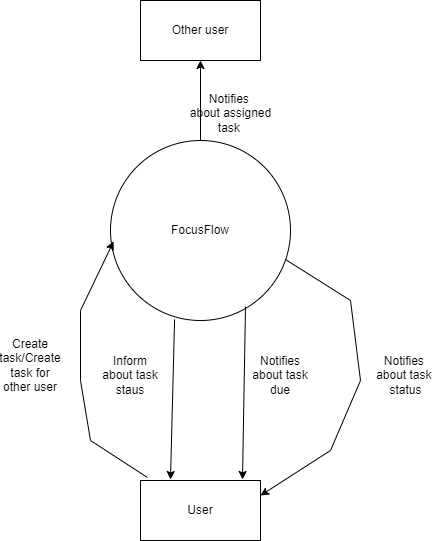

The diagram above was exported from draw.io. Its source (the exported page's mxGraphModel, read from the mxfile embedded in the PNG):
<mxGraphModel dx="1434" dy="844" grid="1" gridSize="10" guides="1" tooltips="1" connect="1" arrows="1" fold="1" page="1" pageScale="1" pageWidth="827" pageHeight="1169" math="0" shadow="0">
  <root>
    <mxCell id="WIyWlLk6GJQsqaUBKTNV-0" />
    <mxCell id="WIyWlLk6GJQsqaUBKTNV-1" parent="WIyWlLk6GJQsqaUBKTNV-0" />
    <mxCell id="XsogKw7PLIz15zWdZZEN-11" value="FocusFlow" style="ellipse;whiteSpace=wrap;html=1;aspect=fixed;" vertex="1" parent="WIyWlLk6GJQsqaUBKTNV-1">
      <mxGeometry x="290" y="300" width="180" height="180" as="geometry" />
    </mxCell>
    <mxCell id="XsogKw7PLIz15zWdZZEN-12" value="Other user" style="rounded=0;whiteSpace=wrap;html=1;" vertex="1" parent="WIyWlLk6GJQsqaUBKTNV-1">
      <mxGeometry x="320" y="160" width="120" height="60" as="geometry" />
    </mxCell>
    <mxCell id="XsogKw7PLIz15zWdZZEN-13" value="User" style="rounded=0;whiteSpace=wrap;html=1;" vertex="1" parent="WIyWlLk6GJQsqaUBKTNV-1">
      <mxGeometry x="320" y="640" width="120" height="60" as="geometry" />
    </mxCell>
    <mxCell id="XsogKw7PLIz15zWdZZEN-17" value="" style="endArrow=classic;html=1;rounded=0;entryX=0.5;entryY=1;entryDx=0;entryDy=0;" edge="1" parent="WIyWlLk6GJQsqaUBKTNV-1" target="XsogKw7PLIz15zWdZZEN-12">
      <mxGeometry width="50" height="50" relative="1" as="geometry">
        <mxPoint x="380" y="300" as="sourcePoint" />
        <mxPoint x="430" y="290" as="targetPoint" />
      </mxGeometry>
    </mxCell>
    <mxCell id="XsogKw7PLIz15zWdZZEN-19" value="" style="endArrow=classic;html=1;rounded=0;exitX=0.356;exitY=0.994;exitDx=0;exitDy=0;exitPerimeter=0;" edge="1" parent="WIyWlLk6GJQsqaUBKTNV-1" source="XsogKw7PLIz15zWdZZEN-11">
      <mxGeometry width="50" height="50" relative="1" as="geometry">
        <mxPoint x="380" y="340" as="sourcePoint" />
        <mxPoint x="350" y="639" as="targetPoint" />
      </mxGeometry>
    </mxCell>
    <mxCell id="XsogKw7PLIz15zWdZZEN-20" value="" style="endArrow=classic;html=1;rounded=0;exitX=0.058;exitY=-0.05;exitDx=0;exitDy=0;exitPerimeter=0;entryX=0.017;entryY=0.561;entryDx=0;entryDy=0;entryPerimeter=0;" edge="1" parent="WIyWlLk6GJQsqaUBKTNV-1" source="XsogKw7PLIz15zWdZZEN-13" target="XsogKw7PLIz15zWdZZEN-11">
      <mxGeometry width="50" height="50" relative="1" as="geometry">
        <mxPoint x="380" y="520" as="sourcePoint" />
        <mxPoint x="430" y="470" as="targetPoint" />
        <Array as="points">
          <mxPoint x="270" y="600" />
          <mxPoint x="260" y="540" />
          <mxPoint x="260" y="470" />
        </Array>
      </mxGeometry>
    </mxCell>
    <mxCell id="XsogKw7PLIz15zWdZZEN-21" value="" style="endArrow=classic;html=1;rounded=0;exitX=0.75;exitY=0.922;exitDx=0;exitDy=0;exitPerimeter=0;entryX=0.85;entryY=-0.017;entryDx=0;entryDy=0;entryPerimeter=0;" edge="1" parent="WIyWlLk6GJQsqaUBKTNV-1" source="XsogKw7PLIz15zWdZZEN-11" target="XsogKw7PLIz15zWdZZEN-13">
      <mxGeometry width="50" height="50" relative="1" as="geometry">
        <mxPoint x="380" y="520" as="sourcePoint" />
        <mxPoint x="430" y="470" as="targetPoint" />
      </mxGeometry>
    </mxCell>
    <mxCell id="XsogKw7PLIz15zWdZZEN-22" value="" style="endArrow=classic;html=1;rounded=0;exitX=0.972;exitY=0.661;exitDx=0;exitDy=0;exitPerimeter=0;entryX=1;entryY=0.25;entryDx=0;entryDy=0;" edge="1" parent="WIyWlLk6GJQsqaUBKTNV-1" source="XsogKw7PLIz15zWdZZEN-11" target="XsogKw7PLIz15zWdZZEN-13">
      <mxGeometry width="50" height="50" relative="1" as="geometry">
        <mxPoint x="380" y="520" as="sourcePoint" />
        <mxPoint x="430" y="470" as="targetPoint" />
        <Array as="points">
          <mxPoint x="530" y="460" />
          <mxPoint x="540" y="540" />
          <mxPoint x="510" y="610" />
        </Array>
      </mxGeometry>
    </mxCell>
    <mxCell id="XsogKw7PLIz15zWdZZEN-23" value="Create task/Create task for other user" style="text;html=1;align=center;verticalAlign=middle;whiteSpace=wrap;rounded=0;" vertex="1" parent="WIyWlLk6GJQsqaUBKTNV-1">
      <mxGeometry x="180" y="510" width="60" height="30" as="geometry" />
    </mxCell>
    <mxCell id="XsogKw7PLIz15zWdZZEN-25" value="Inform about task staus" style="text;html=1;align=center;verticalAlign=middle;whiteSpace=wrap;rounded=0;" vertex="1" parent="WIyWlLk6GJQsqaUBKTNV-1">
      <mxGeometry x="280" y="520" width="60" height="30" as="geometry" />
    </mxCell>
    <mxCell id="XsogKw7PLIz15zWdZZEN-26" value="Notifies about task due" style="text;html=1;align=center;verticalAlign=middle;whiteSpace=wrap;rounded=0;" vertex="1" parent="WIyWlLk6GJQsqaUBKTNV-1">
      <mxGeometry x="430" y="520" width="60" height="30" as="geometry" />
    </mxCell>
    <mxCell id="XsogKw7PLIz15zWdZZEN-27" value="Notifies&amp;nbsp;&lt;div&gt;about&amp;nbsp;&lt;span style=&quot;background-color: initial;&quot;&gt;task&amp;nbsp;&lt;/span&gt;&lt;/div&gt;&lt;div&gt;&lt;span style=&quot;background-color: initial;&quot;&gt;status&lt;/span&gt;&lt;/div&gt;" style="text;html=1;align=center;verticalAlign=middle;resizable=0;points=[];autosize=1;strokeColor=none;fillColor=none;" vertex="1" parent="WIyWlLk6GJQsqaUBKTNV-1">
      <mxGeometry x="545" y="505" width="80" height="60" as="geometry" />
    </mxCell>
    <mxCell id="XsogKw7PLIz15zWdZZEN-30" value="Notifies&amp;nbsp;&lt;div&gt;about assigned&lt;/div&gt;&lt;div&gt;task&amp;nbsp;&lt;/div&gt;" style="text;html=1;align=center;verticalAlign=middle;resizable=0;points=[];autosize=1;strokeColor=none;fillColor=none;" vertex="1" parent="WIyWlLk6GJQsqaUBKTNV-1">
      <mxGeometry x="360" y="243" width="100" height="60" as="geometry" />
    </mxCell>
  </root>
</mxGraphModel>